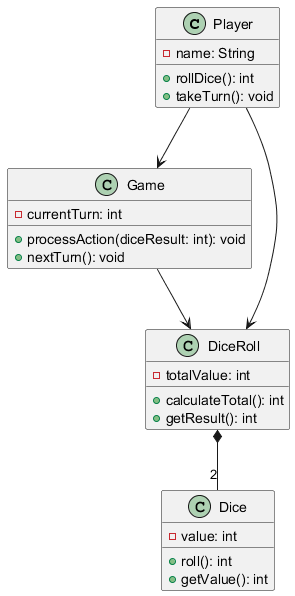

The diagram above was rendered by PlantUML. Its source (embedded in the PNG):
@startuml
class Player {
    - name: String
    + rollDice(): int
    + takeTurn(): void
}

class Dice {
    - value: int
    + roll(): int
    + getValue(): int
}

class Game {
    - currentTurn: int
    + processAction(diceResult: int): void
    + nextTurn(): void
}

class DiceRoll {
    - totalValue: int
    + calculateTotal(): int
    + getResult(): int
}

Player --> Game
Player --> DiceRoll
DiceRoll *-- "2" Dice
Game --> DiceRoll
@enduml